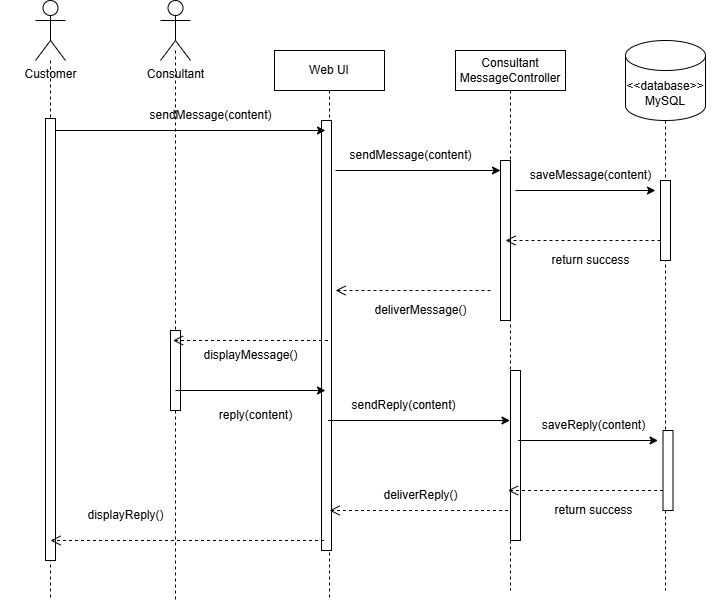

The diagram above was exported from draw.io. Its source (the exported page's mxGraphModel, read from the mxfile embedded in the PNG):
<mxGraphModel dx="289" dy="242" grid="1" gridSize="10" guides="1" tooltips="1" connect="1" arrows="1" fold="1" page="1" pageScale="1" pageWidth="850" pageHeight="1100" math="0" shadow="0">
  <root>
    <mxCell id="0" />
    <mxCell id="1" parent="0" />
    <mxCell id="4" value="" style="shape=umlLifeline;perimeter=lifelinePerimeter;whiteSpace=wrap;html=1;container=1;dropTarget=0;collapsible=0;recursiveResize=0;outlineConnect=0;portConstraint=eastwest;newEdgeStyle={&quot;edgeStyle&quot;:&quot;elbowEdgeStyle&quot;,&quot;elbow&quot;:&quot;vertical&quot;,&quot;curved&quot;:0,&quot;rounded&quot;:0};size=0;" parent="1" vertex="1">
      <mxGeometry x="190" y="200" width="100" height="550" as="geometry" />
    </mxCell>
    <mxCell id="5" value="" style="html=1;points=[[0,0,0,0,5],[0,1,0,0,-5],[1,0,0,0,5],[1,1,0,0,-5]];perimeter=orthogonalPerimeter;outlineConnect=0;targetShapes=umlLifeline;portConstraint=eastwest;newEdgeStyle={&quot;curved&quot;:0,&quot;rounded&quot;:0};" parent="4" vertex="1">
      <mxGeometry x="45" y="280" width="10" height="80" as="geometry" />
    </mxCell>
    <mxCell id="6" value="Web UI" style="shape=umlLifeline;perimeter=lifelinePerimeter;whiteSpace=wrap;html=1;container=1;dropTarget=0;collapsible=0;recursiveResize=0;outlineConnect=0;portConstraint=eastwest;newEdgeStyle={&quot;edgeStyle&quot;:&quot;elbowEdgeStyle&quot;,&quot;elbow&quot;:&quot;vertical&quot;,&quot;curved&quot;:0,&quot;rounded&quot;:0};" parent="1" vertex="1">
      <mxGeometry x="339" y="200" width="110" height="550" as="geometry" />
    </mxCell>
    <mxCell id="7" value="" style="html=1;points=[[0,0,0,0,5],[0,1,0,0,-5],[1,0,0,0,5],[1,1,0,0,-5]];perimeter=orthogonalPerimeter;outlineConnect=0;targetShapes=umlLifeline;portConstraint=eastwest;newEdgeStyle={&quot;curved&quot;:0,&quot;rounded&quot;:0};" parent="6" vertex="1">
      <mxGeometry x="47" y="70" width="10" height="430" as="geometry" />
    </mxCell>
    <mxCell id="8" value="&lt;div&gt;&lt;font color=&quot;#000000&quot;&gt;Consultant&lt;/font&gt;&lt;/div&gt;&lt;div&gt;&lt;font color=&quot;#000000&quot;&gt;MessageController&lt;/font&gt;&lt;/div&gt;" style="shape=umlLifeline;perimeter=lifelinePerimeter;whiteSpace=wrap;html=1;container=1;dropTarget=0;collapsible=0;recursiveResize=0;outlineConnect=0;portConstraint=eastwest;newEdgeStyle={&quot;edgeStyle&quot;:&quot;elbowEdgeStyle&quot;,&quot;elbow&quot;:&quot;vertical&quot;,&quot;curved&quot;:0,&quot;rounded&quot;:0};" parent="1" vertex="1">
      <mxGeometry x="520" y="200" width="110" height="540" as="geometry" />
    </mxCell>
    <mxCell id="9" value="" style="html=1;points=[[0,0,0,0,5],[0,1,0,0,-5],[1,0,0,0,5],[1,1,0,0,-5]];perimeter=orthogonalPerimeter;outlineConnect=0;targetShapes=umlLifeline;portConstraint=eastwest;newEdgeStyle={&quot;curved&quot;:0,&quot;rounded&quot;:0};" parent="8" vertex="1">
      <mxGeometry x="45" y="110" width="10" height="160" as="geometry" />
    </mxCell>
    <mxCell id="44" value="" style="html=1;points=[[0,0,0,0,5],[0,1,0,0,-5],[1,0,0,0,5],[1,1,0,0,-5]];perimeter=orthogonalPerimeter;outlineConnect=0;targetShapes=umlLifeline;portConstraint=eastwest;newEdgeStyle={&quot;curved&quot;:0,&quot;rounded&quot;:0};" parent="8" vertex="1">
      <mxGeometry x="55" y="320" width="10" height="170" as="geometry" />
    </mxCell>
    <mxCell id="10" value="" style="shape=umlLifeline;perimeter=lifelinePerimeter;whiteSpace=wrap;html=1;container=1;dropTarget=0;collapsible=0;recursiveResize=0;outlineConnect=0;portConstraint=eastwest;newEdgeStyle={&quot;edgeStyle&quot;:&quot;elbowEdgeStyle&quot;,&quot;elbow&quot;:&quot;vertical&quot;,&quot;curved&quot;:0,&quot;rounded&quot;:0};size=0;" parent="1" vertex="1">
      <mxGeometry x="680" y="270" width="100" height="470" as="geometry" />
    </mxCell>
    <mxCell id="11" value="" style="html=1;points=[[0,0,0,0,5],[0,1,0,0,-5],[1,0,0,0,5],[1,1,0,0,-5]];perimeter=orthogonalPerimeter;outlineConnect=0;targetShapes=umlLifeline;portConstraint=eastwest;newEdgeStyle={&quot;curved&quot;:0,&quot;rounded&quot;:0};" parent="10" vertex="1">
      <mxGeometry x="45" y="60" width="10" height="80" as="geometry" />
    </mxCell>
    <mxCell id="12" value="" style="endArrow=classic;html=1;" parent="1" source="30" edge="1">
      <mxGeometry width="50" height="50" relative="1" as="geometry">
        <mxPoint x="250" y="280" as="sourcePoint" />
        <mxPoint x="390" y="280" as="targetPoint" />
      </mxGeometry>
    </mxCell>
    <mxCell id="13" value="Consultant" style="shape=umlActor;verticalLabelPosition=bottom;verticalAlign=top;html=1;" parent="1" vertex="1">
      <mxGeometry x="225" y="150" width="30" height="60" as="geometry" />
    </mxCell>
    <mxCell id="16" value="&lt;span style=&quot;color: rgb(0, 0, 0);&quot;&gt;&amp;lt;&amp;lt;database&amp;gt;&amp;gt; MySQL&lt;/span&gt;" style="shape=cylinder3;whiteSpace=wrap;html=1;boundedLbl=1;backgroundOutline=1;size=15;" parent="1" vertex="1">
      <mxGeometry x="690" y="190" width="80" height="80" as="geometry" />
    </mxCell>
    <mxCell id="18" value="" style="endArrow=classic;html=1;" parent="1" edge="1">
      <mxGeometry width="50" height="50" relative="1" as="geometry">
        <mxPoint x="400" y="320" as="sourcePoint" />
        <mxPoint x="565" y="320" as="targetPoint" />
      </mxGeometry>
    </mxCell>
    <mxCell id="19" value="" style="endArrow=classic;html=1;" parent="1" edge="1">
      <mxGeometry width="50" height="50" relative="1" as="geometry">
        <mxPoint x="580" y="340" as="sourcePoint" />
        <mxPoint x="720" y="340" as="targetPoint" />
      </mxGeometry>
    </mxCell>
    <mxCell id="20" value="&lt;span style=&quot;color: rgb(0, 0, 0);&quot;&gt;sendMessage(content)&lt;/span&gt;" style="text;html=1;align=center;verticalAlign=middle;resizable=0;points=[];autosize=1;strokeColor=none;fillColor=none;" parent="1" vertex="1">
      <mxGeometry x="400" y="290" width="150" height="30" as="geometry" />
    </mxCell>
    <mxCell id="21" value="saveMessage(content)" style="text;html=1;align=center;verticalAlign=middle;resizable=0;points=[];autosize=1;strokeColor=none;fillColor=none;" parent="1" vertex="1">
      <mxGeometry x="585" y="310" width="140" height="30" as="geometry" />
    </mxCell>
    <mxCell id="23" value="" style="endArrow=open;startArrow=none;endFill=0;startFill=0;endSize=8;html=1;verticalAlign=bottom;dashed=1;labelBackgroundColor=none;" parent="1" edge="1">
      <mxGeometry width="160" relative="1" as="geometry">
        <mxPoint x="725" y="390.00000000000006" as="sourcePoint" />
        <mxPoint x="570" y="390" as="targetPoint" />
      </mxGeometry>
    </mxCell>
    <mxCell id="24" value="" style="endArrow=open;startArrow=none;endFill=0;startFill=0;endSize=8;html=1;verticalAlign=bottom;dashed=1;labelBackgroundColor=none;" parent="1" edge="1">
      <mxGeometry width="160" relative="1" as="geometry">
        <mxPoint x="555" y="440.00000000000006" as="sourcePoint" />
        <mxPoint x="400" y="440" as="targetPoint" />
      </mxGeometry>
    </mxCell>
    <mxCell id="25" value="" style="endArrow=open;startArrow=none;endFill=0;startFill=0;endSize=8;html=1;verticalAlign=bottom;dashed=1;labelBackgroundColor=none;" parent="1" edge="1">
      <mxGeometry width="160" relative="1" as="geometry">
        <mxPoint x="392.5" y="490.00000000000006" as="sourcePoint" />
        <mxPoint x="237.5" y="490" as="targetPoint" />
      </mxGeometry>
    </mxCell>
    <mxCell id="26" value="&lt;span style=&quot;color: rgb(0, 0, 0);&quot;&gt;return success&lt;/span&gt;" style="text;html=1;align=center;verticalAlign=middle;resizable=0;points=[];autosize=1;strokeColor=none;fillColor=none;" parent="1" vertex="1">
      <mxGeometry x="605" y="395" width="100" height="30" as="geometry" />
    </mxCell>
    <mxCell id="28" value="sendMessage(content)" style="text;html=1;align=center;verticalAlign=middle;resizable=0;points=[];autosize=1;strokeColor=none;fillColor=none;" parent="1" vertex="1">
      <mxGeometry x="200" y="250" width="150" height="30" as="geometry" />
    </mxCell>
    <mxCell id="29" value="&lt;span style=&quot;color: rgb(0, 0, 0);&quot;&gt;deliverMessage()&lt;/span&gt;" style="text;html=1;align=center;verticalAlign=middle;resizable=0;points=[];autosize=1;strokeColor=none;fillColor=none;" parent="1" vertex="1">
      <mxGeometry x="425" y="445" width="120" height="30" as="geometry" />
    </mxCell>
    <mxCell id="31" value="Customer" style="shape=umlActor;verticalLabelPosition=bottom;verticalAlign=top;html=1;" parent="1" vertex="1">
      <mxGeometry x="100" y="150" width="30" height="60" as="geometry" />
    </mxCell>
    <mxCell id="33" value="displayMessage()" style="text;html=1;align=center;verticalAlign=middle;resizable=0;points=[];autosize=1;strokeColor=none;fillColor=none;" parent="1" vertex="1">
      <mxGeometry x="255" y="490" width="120" height="30" as="geometry" />
    </mxCell>
    <mxCell id="34" value="" style="endArrow=classic;html=1;" parent="1" edge="1">
      <mxGeometry width="50" height="50" relative="1" as="geometry">
        <mxPoint x="240" y="540" as="sourcePoint" />
        <mxPoint x="390" y="540" as="targetPoint" />
      </mxGeometry>
    </mxCell>
    <mxCell id="35" value="&lt;span style=&quot;color: rgb(0, 0, 0);&quot;&gt;reply(content)&lt;/span&gt;" style="text;html=1;align=center;verticalAlign=middle;resizable=0;points=[];autosize=1;strokeColor=none;fillColor=none;" parent="1" vertex="1">
      <mxGeometry x="270" y="550" width="100" height="30" as="geometry" />
    </mxCell>
    <mxCell id="37" value="" style="endArrow=classic;html=1;" parent="1" target="8" edge="1">
      <mxGeometry width="50" height="50" relative="1" as="geometry">
        <mxPoint x="392.5" y="570" as="sourcePoint" />
        <mxPoint x="557.5" y="570" as="targetPoint" />
      </mxGeometry>
    </mxCell>
    <mxCell id="38" value="&lt;span style=&quot;color: rgb(0, 0, 0);&quot;&gt;sendReply(content)&lt;/span&gt;" style="text;html=1;align=center;verticalAlign=middle;resizable=0;points=[];autosize=1;strokeColor=none;fillColor=none;" parent="1" vertex="1">
      <mxGeometry x="402.5" y="540" width="130" height="30" as="geometry" />
    </mxCell>
    <mxCell id="39" value="" style="html=1;points=[[0,0,0,0,5],[0,1,0,0,-5],[1,0,0,0,5],[1,1,0,0,-5]];perimeter=orthogonalPerimeter;outlineConnect=0;targetShapes=umlLifeline;portConstraint=eastwest;newEdgeStyle={&quot;curved&quot;:0,&quot;rounded&quot;:0};" parent="1" vertex="1">
      <mxGeometry x="727.5" y="580" width="10" height="80" as="geometry" />
    </mxCell>
    <mxCell id="40" value="" style="endArrow=classic;html=1;" parent="1" edge="1">
      <mxGeometry width="50" height="50" relative="1" as="geometry">
        <mxPoint x="582.5" y="590" as="sourcePoint" />
        <mxPoint x="722.5" y="590" as="targetPoint" />
      </mxGeometry>
    </mxCell>
    <mxCell id="41" value="saveReply(content)" style="text;html=1;align=center;verticalAlign=middle;resizable=0;points=[];autosize=1;strokeColor=none;fillColor=none;" parent="1" vertex="1">
      <mxGeometry x="592.5" y="560" width="130" height="30" as="geometry" />
    </mxCell>
    <mxCell id="42" value="" style="endArrow=open;startArrow=none;endFill=0;startFill=0;endSize=8;html=1;verticalAlign=bottom;dashed=1;labelBackgroundColor=none;" parent="1" edge="1">
      <mxGeometry width="160" relative="1" as="geometry">
        <mxPoint x="727.5" y="640" as="sourcePoint" />
        <mxPoint x="572.5" y="640" as="targetPoint" />
      </mxGeometry>
    </mxCell>
    <mxCell id="43" value="&lt;span style=&quot;color: rgb(0, 0, 0);&quot;&gt;return success&lt;/span&gt;" style="text;html=1;align=center;verticalAlign=middle;resizable=0;points=[];autosize=1;strokeColor=none;fillColor=none;" parent="1" vertex="1">
      <mxGeometry x="607.5" y="645" width="100" height="30" as="geometry" />
    </mxCell>
    <mxCell id="45" value="" style="endArrow=open;startArrow=none;endFill=0;startFill=0;endSize=8;html=1;verticalAlign=bottom;dashed=1;labelBackgroundColor=none;" parent="1" target="6" edge="1">
      <mxGeometry width="160" relative="1" as="geometry">
        <mxPoint x="572.5" y="660" as="sourcePoint" />
        <mxPoint x="417.5" y="660" as="targetPoint" />
      </mxGeometry>
    </mxCell>
    <mxCell id="48" value="" style="shape=umlLifeline;perimeter=lifelinePerimeter;whiteSpace=wrap;html=1;container=1;dropTarget=0;collapsible=0;recursiveResize=0;outlineConnect=0;portConstraint=eastwest;newEdgeStyle={&quot;edgeStyle&quot;:&quot;elbowEdgeStyle&quot;,&quot;elbow&quot;:&quot;vertical&quot;,&quot;curved&quot;:0,&quot;rounded&quot;:0};size=0;" parent="1" vertex="1">
      <mxGeometry x="65" y="210" width="100" height="540" as="geometry" />
    </mxCell>
    <mxCell id="30" value="" style="html=1;points=[[0,0,0,0,5],[0,1,0,0,-5],[1,0,0,0,5],[1,1,0,0,-5]];perimeter=orthogonalPerimeter;outlineConnect=0;targetShapes=umlLifeline;portConstraint=eastwest;newEdgeStyle={&quot;curved&quot;:0,&quot;rounded&quot;:0};" parent="48" vertex="1">
      <mxGeometry x="45" y="58" width="10" height="442" as="geometry" />
    </mxCell>
    <mxCell id="46" value="&lt;span style=&quot;color: rgb(0, 0, 0);&quot;&gt;deliverReply()&lt;/span&gt;" style="text;html=1;align=center;verticalAlign=middle;resizable=0;points=[];autosize=1;strokeColor=none;fillColor=none;" parent="1" vertex="1">
      <mxGeometry x="435" y="630" width="100" height="30" as="geometry" />
    </mxCell>
    <mxCell id="50" value="" style="endArrow=open;startArrow=none;endFill=0;startFill=0;endSize=8;html=1;verticalAlign=bottom;dashed=1;labelBackgroundColor=none;" parent="1" target="48" edge="1">
      <mxGeometry width="160" relative="1" as="geometry">
        <mxPoint x="388.5" y="690" as="sourcePoint" />
        <mxPoint x="210" y="690" as="targetPoint" />
      </mxGeometry>
    </mxCell>
    <mxCell id="51" value="displayReply()" style="text;html=1;align=center;verticalAlign=middle;resizable=0;points=[];autosize=1;strokeColor=none;fillColor=none;" parent="1" vertex="1">
      <mxGeometry x="140" y="650" width="100" height="30" as="geometry" />
    </mxCell>
  </root>
</mxGraphModel>